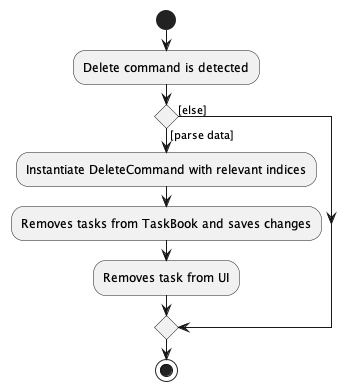

The diagram above was rendered by PlantUML. Its source (embedded in the PNG):
@startuml
start

:Delete command is detected;

if () then ([parse data])
    :Instantiate DeleteCommand with relevant indices;
    :Removes tasks from TaskBook and saves changes;
    :Removes task from UI;
else ([else])
endif
stop
@enduml